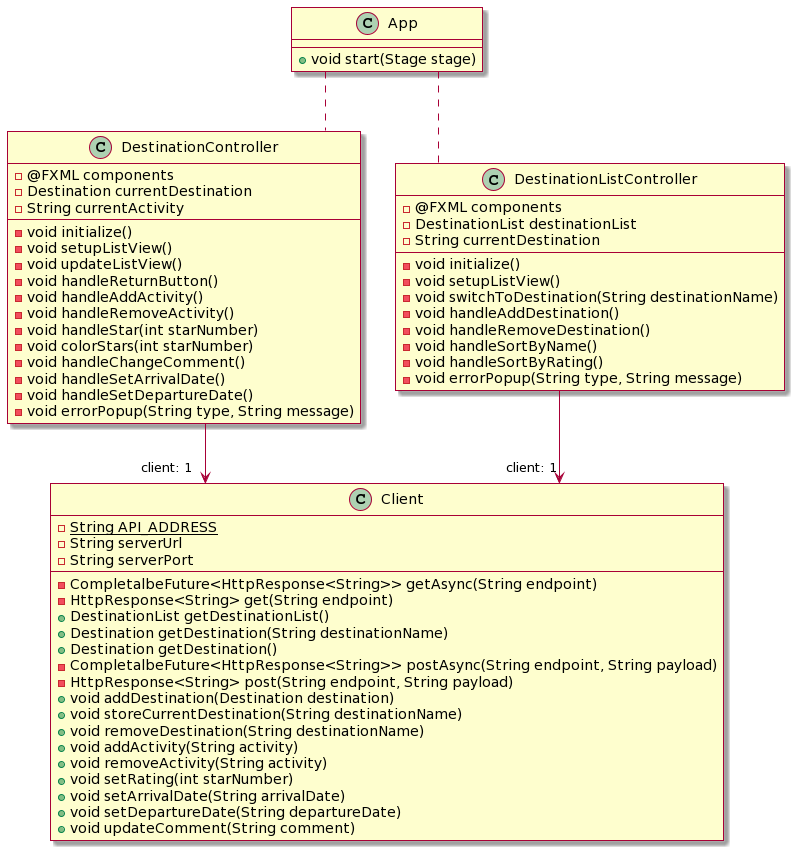

The diagram above was rendered by PlantUML. Its source (embedded in the PNG):
@startuml
skin rose
skinparam linetype ortho

class App {
    + void start(Stage stage)
}

class DestinationController {
    - @FXML components
    - Destination currentDestination
    - String currentActivity

    - void initialize()
    - void setupListView()
    - void updateListView()
    - void handleReturnButton()
    - void handleAddActivity()
    - void handleRemoveActivity()
    - void handleStar(int starNumber)
    - void colorStars(int starNumber)
    - void handleChangeComment()
    - void handleSetArrivalDate()
    - void handleSetDepartureDate()
    - void errorPopup(String type, String message)
}

class DestinationListController {
    - @FXML components
    - DestinationList destinationList
    - String currentDestination

    - void initialize()
    - void setupListView()
    - void switchToDestination(String destinationName)
    - void handleAddDestination()
    - void handleRemoveDestination()
    - void handleSortByName()
    - void handleSortByRating()
    - void errorPopup(String type, String message)
}

class Client {
    - {static} String API_ADDRESS
    - String serverUrl
    - String serverPort
    - CompletalbeFuture<HttpResponse<String>> getAsync(String endpoint)
    - HttpResponse<String> get(String endpoint)
    + DestinationList getDestinationList()
    + Destination getDestination(String destinationName)
    + Destination getDestination()
    - CompletalbeFuture<HttpResponse<String>> postAsync(String endpoint, String payload)
    - HttpResponse<String> post(String endpoint, String payload)
    + void addDestination(Destination destination)
    + void storeCurrentDestination(String destinationName)
    + void removeDestination(String destinationName)
    + void addActivity(String activity)
    + void removeActivity(String activity)
    + void setRating(int starNumber)
    + void setArrivalDate(String arrivalDate)
    + void setDepartureDate(String departureDate)
    + void updateComment(String comment)
}

App .. DestinationController
App .. DestinationListController
DestinationListController --> "client: 1  " Client
DestinationController --> "client: 1 " Client
@enduml